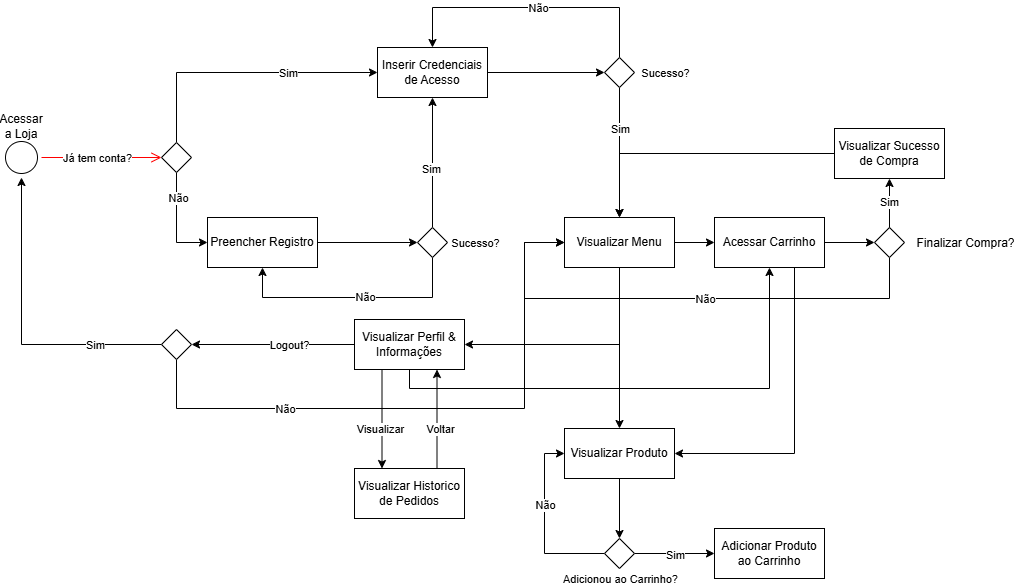

The diagram above was exported from draw.io. Its source (the exported page's mxGraphModel, read from the mxfile embedded in the PNG):
<mxGraphModel dx="1103" dy="649" grid="1" gridSize="10" guides="1" tooltips="1" connect="1" arrows="1" fold="1" page="1" pageScale="1" pageWidth="827" pageHeight="1169" math="0" shadow="0">
  <root>
    <mxCell id="0" />
    <mxCell id="1" parent="0" />
    <mxCell id="Mfg7pUZfvh0qSoh8OqZo-1" parent="1" style="ellipse;html=1;shape=startState;strokeColor=light-dark(#000000,#000000);fontColor=light-dark(#000000,#000000);" value="" vertex="1">
      <mxGeometry height="40" width="40" x="77" y="569" as="geometry" />
    </mxCell>
    <mxCell id="Mfg7pUZfvh0qSoh8OqZo-2" edge="1" parent="1" source="Mfg7pUZfvh0qSoh8OqZo-1" style="edgeStyle=orthogonalEdgeStyle;html=1;verticalAlign=bottom;endArrow=open;endSize=8;strokeColor=#ff0000;rounded=0;entryX=0;entryY=0.5;entryDx=0;entryDy=0;" target="Mfg7pUZfvh0qSoh8OqZo-4" value="">
      <mxGeometry relative="1" as="geometry">
        <Array as="points" />
        <mxPoint x="237" y="589" as="targetPoint" />
      </mxGeometry>
    </mxCell>
    <mxCell id="Mfg7pUZfvh0qSoh8OqZo-11" connectable="0" parent="Mfg7pUZfvh0qSoh8OqZo-2" style="edgeLabel;html=1;align=center;verticalAlign=middle;resizable=0;points=[];" value="Já tem conta?" vertex="1">
      <mxGeometry relative="1" x="-0.076" as="geometry">
        <mxPoint as="offset" />
      </mxGeometry>
    </mxCell>
    <mxCell id="Mfg7pUZfvh0qSoh8OqZo-7" edge="1" parent="1" source="Mfg7pUZfvh0qSoh8OqZo-4" style="edgeStyle=orthogonalEdgeStyle;rounded=0;orthogonalLoop=1;jettySize=auto;html=1;entryX=0;entryY=0.5;entryDx=0;entryDy=0;" target="Mfg7pUZfvh0qSoh8OqZo-6">
      <mxGeometry relative="1" as="geometry">
        <Array as="points">
          <mxPoint x="252" y="674" />
        </Array>
      </mxGeometry>
    </mxCell>
    <mxCell id="Mfg7pUZfvh0qSoh8OqZo-13" connectable="0" parent="Mfg7pUZfvh0qSoh8OqZo-7" style="edgeLabel;html=1;align=center;verticalAlign=middle;resizable=0;points=[];" value="Não" vertex="1">
      <mxGeometry relative="1" x="-0.5026" y="1" as="geometry">
        <mxPoint as="offset" />
      </mxGeometry>
    </mxCell>
    <mxCell id="Mfg7pUZfvh0qSoh8OqZo-9" edge="1" parent="1" source="Mfg7pUZfvh0qSoh8OqZo-4" style="edgeStyle=orthogonalEdgeStyle;rounded=0;orthogonalLoop=1;jettySize=auto;html=1;entryX=0;entryY=0.5;entryDx=0;entryDy=0;" target="Mfg7pUZfvh0qSoh8OqZo-8">
      <mxGeometry relative="1" as="geometry">
        <Array as="points">
          <mxPoint x="252" y="504" />
        </Array>
      </mxGeometry>
    </mxCell>
    <mxCell id="Mfg7pUZfvh0qSoh8OqZo-12" connectable="0" parent="Mfg7pUZfvh0qSoh8OqZo-9" style="edgeLabel;html=1;align=center;verticalAlign=middle;resizable=0;points=[];" value="Sim" vertex="1">
      <mxGeometry relative="1" x="-0.4604" y="1" as="geometry">
        <mxPoint x="108" y="1" as="offset" />
      </mxGeometry>
    </mxCell>
    <mxCell id="Mfg7pUZfvh0qSoh8OqZo-4" parent="1" style="rhombus;" value="" vertex="1">
      <mxGeometry height="30" width="30" x="237" y="574" as="geometry" />
    </mxCell>
    <mxCell id="Mfg7pUZfvh0qSoh8OqZo-20" edge="1" parent="1" source="Mfg7pUZfvh0qSoh8OqZo-6" style="edgeStyle=orthogonalEdgeStyle;rounded=0;orthogonalLoop=1;jettySize=auto;html=1;entryX=0;entryY=0.5;entryDx=0;entryDy=0;" target="Mfg7pUZfvh0qSoh8OqZo-19">
      <mxGeometry relative="1" as="geometry" />
    </mxCell>
    <mxCell id="Mfg7pUZfvh0qSoh8OqZo-21" connectable="0" parent="Mfg7pUZfvh0qSoh8OqZo-20" style="edgeLabel;html=1;align=center;verticalAlign=middle;resizable=0;points=[];" value="Sucesso?" vertex="1">
      <mxGeometry relative="1" x="-0.3354" y="2" as="geometry">
        <mxPoint x="124" y="2" as="offset" />
      </mxGeometry>
    </mxCell>
    <mxCell id="Mfg7pUZfvh0qSoh8OqZo-6" parent="1" style="html=1;whiteSpace=wrap;" value="Preencher Registro" vertex="1">
      <mxGeometry height="50" width="110" x="283" y="649" as="geometry" />
    </mxCell>
    <mxCell id="Mfg7pUZfvh0qSoh8OqZo-30" edge="1" parent="1" source="Mfg7pUZfvh0qSoh8OqZo-8" style="edgeStyle=orthogonalEdgeStyle;rounded=0;orthogonalLoop=1;jettySize=auto;html=1;entryX=0;entryY=0.5;entryDx=0;entryDy=0;" target="Mfg7pUZfvh0qSoh8OqZo-29">
      <mxGeometry relative="1" as="geometry" />
    </mxCell>
    <mxCell id="Mfg7pUZfvh0qSoh8OqZo-31" connectable="0" parent="Mfg7pUZfvh0qSoh8OqZo-30" style="edgeLabel;html=1;align=center;verticalAlign=middle;resizable=0;points=[];" value="Sucesso?" vertex="1">
      <mxGeometry relative="1" x="-0.0385" as="geometry">
        <mxPoint x="121" as="offset" />
      </mxGeometry>
    </mxCell>
    <mxCell id="Mfg7pUZfvh0qSoh8OqZo-8" parent="1" style="html=1;whiteSpace=wrap;" value="Inserir Credenciais de Acesso" vertex="1">
      <mxGeometry height="50" width="110" x="453" y="479" as="geometry" />
    </mxCell>
    <mxCell id="Mfg7pUZfvh0qSoh8OqZo-22" edge="1" parent="1" source="Mfg7pUZfvh0qSoh8OqZo-19" style="edgeStyle=orthogonalEdgeStyle;rounded=0;orthogonalLoop=1;jettySize=auto;html=1;entryX=0.5;entryY=1;entryDx=0;entryDy=0;" target="Mfg7pUZfvh0qSoh8OqZo-8">
      <mxGeometry relative="1" as="geometry" />
    </mxCell>
    <mxCell id="Mfg7pUZfvh0qSoh8OqZo-25" connectable="0" parent="Mfg7pUZfvh0qSoh8OqZo-22" style="edgeLabel;html=1;align=center;verticalAlign=middle;resizable=0;points=[];" value="Sim" vertex="1">
      <mxGeometry relative="1" x="-0.0943" y="2" as="geometry">
        <mxPoint as="offset" />
      </mxGeometry>
    </mxCell>
    <mxCell id="Mfg7pUZfvh0qSoh8OqZo-23" edge="1" parent="1" source="Mfg7pUZfvh0qSoh8OqZo-19" style="edgeStyle=orthogonalEdgeStyle;rounded=0;orthogonalLoop=1;jettySize=auto;html=1;entryX=0.5;entryY=1;entryDx=0;entryDy=0;" target="Mfg7pUZfvh0qSoh8OqZo-6">
      <mxGeometry relative="1" as="geometry">
        <Array as="points">
          <mxPoint x="508" y="729" />
          <mxPoint x="338" y="729" />
        </Array>
      </mxGeometry>
    </mxCell>
    <mxCell id="Mfg7pUZfvh0qSoh8OqZo-24" connectable="0" parent="Mfg7pUZfvh0qSoh8OqZo-23" style="edgeLabel;html=1;align=center;verticalAlign=middle;resizable=0;points=[];" value="Não" vertex="1">
      <mxGeometry relative="1" x="-0.0973" y="-1" as="geometry">
        <mxPoint as="offset" />
      </mxGeometry>
    </mxCell>
    <mxCell id="Mfg7pUZfvh0qSoh8OqZo-19" parent="1" style="rhombus;" value="" vertex="1">
      <mxGeometry height="30" width="30" x="493" y="659" as="geometry" />
    </mxCell>
    <mxCell id="Mfg7pUZfvh0qSoh8OqZo-26" parent="1" style="text;html=1;whiteSpace=wrap;strokeColor=none;fillColor=none;align=center;verticalAlign=middle;rounded=0;" value="Acessar a Loja" vertex="1">
      <mxGeometry height="15" width="40" x="77" y="550" as="geometry" />
    </mxCell>
    <mxCell id="Mfg7pUZfvh0qSoh8OqZo-32" edge="1" parent="1" source="Mfg7pUZfvh0qSoh8OqZo-29" style="edgeStyle=orthogonalEdgeStyle;rounded=0;orthogonalLoop=1;jettySize=auto;html=1;entryX=0.5;entryY=0;entryDx=0;entryDy=0;" target="Mfg7pUZfvh0qSoh8OqZo-8">
      <mxGeometry relative="1" x="-0.2347" as="geometry">
        <Array as="points">
          <mxPoint x="695" y="439" />
          <mxPoint x="508" y="439" />
        </Array>
      </mxGeometry>
    </mxCell>
    <mxCell id="Mfg7pUZfvh0qSoh8OqZo-33" connectable="0" parent="Mfg7pUZfvh0qSoh8OqZo-32" style="edgeLabel;html=1;align=center;verticalAlign=middle;resizable=0;points=[];" value="Não" vertex="1">
      <mxGeometry relative="1" x="-0.2708" y="2" as="geometry">
        <mxPoint x="-31" y="-2" as="offset" />
      </mxGeometry>
    </mxCell>
    <mxCell id="Mfg7pUZfvh0qSoh8OqZo-36" edge="1" parent="1" source="Mfg7pUZfvh0qSoh8OqZo-29" style="edgeStyle=orthogonalEdgeStyle;rounded=0;orthogonalLoop=1;jettySize=auto;html=1;" target="Mfg7pUZfvh0qSoh8OqZo-35">
      <mxGeometry relative="1" as="geometry" />
    </mxCell>
    <mxCell id="Mfg7pUZfvh0qSoh8OqZo-37" connectable="0" parent="Mfg7pUZfvh0qSoh8OqZo-36" style="edgeLabel;html=1;align=center;verticalAlign=middle;resizable=0;points=[];" value="Sim" vertex="1">
      <mxGeometry relative="1" x="-0.1146" y="-1" as="geometry">
        <mxPoint x="1" y="-17" as="offset" />
      </mxGeometry>
    </mxCell>
    <mxCell id="Mfg7pUZfvh0qSoh8OqZo-29" parent="1" style="rhombus;" value="" vertex="1">
      <mxGeometry height="30" width="30" x="680" y="489" as="geometry" />
    </mxCell>
    <mxCell id="Mfg7pUZfvh0qSoh8OqZo-39" edge="1" parent="1" source="Mfg7pUZfvh0qSoh8OqZo-35" style="edgeStyle=orthogonalEdgeStyle;rounded=0;orthogonalLoop=1;jettySize=auto;html=1;entryX=0.5;entryY=0;entryDx=0;entryDy=0;" target="Mfg7pUZfvh0qSoh8OqZo-38">
      <mxGeometry relative="1" as="geometry" />
    </mxCell>
    <mxCell id="Mfg7pUZfvh0qSoh8OqZo-49" edge="1" parent="1" source="Mfg7pUZfvh0qSoh8OqZo-35" style="edgeStyle=orthogonalEdgeStyle;rounded=0;orthogonalLoop=1;jettySize=auto;html=1;" target="Mfg7pUZfvh0qSoh8OqZo-48" value="">
      <mxGeometry relative="1" as="geometry" />
    </mxCell>
    <mxCell id="Mfg7pUZfvh0qSoh8OqZo-72" edge="1" parent="1" style="edgeStyle=orthogonalEdgeStyle;rounded=0;orthogonalLoop=1;jettySize=auto;html=1;entryX=1;entryY=0.5;entryDx=0;entryDy=0;" target="Mfg7pUZfvh0qSoh8OqZo-71">
      <mxGeometry relative="1" as="geometry">
        <Array as="points">
          <mxPoint x="695" y="776" />
        </Array>
        <mxPoint x="695" y="690" as="sourcePoint" />
      </mxGeometry>
    </mxCell>
    <mxCell id="Mfg7pUZfvh0qSoh8OqZo-35" parent="1" style="html=1;whiteSpace=wrap;" value="Visualizar Menu" vertex="1">
      <mxGeometry height="50" width="110" x="640" y="649" as="geometry" />
    </mxCell>
    <mxCell id="Mfg7pUZfvh0qSoh8OqZo-41" edge="1" parent="1" source="Mfg7pUZfvh0qSoh8OqZo-38" style="edgeStyle=orthogonalEdgeStyle;rounded=0;orthogonalLoop=1;jettySize=auto;html=1;entryX=0.5;entryY=0;entryDx=0;entryDy=0;" target="Mfg7pUZfvh0qSoh8OqZo-40">
      <mxGeometry relative="1" as="geometry" />
    </mxCell>
    <mxCell id="Mfg7pUZfvh0qSoh8OqZo-43" connectable="0" parent="Mfg7pUZfvh0qSoh8OqZo-41" style="edgeLabel;html=1;align=center;verticalAlign=middle;resizable=0;points=[];" value="Adicionou ao Carrinho?" vertex="1">
      <mxGeometry relative="1" x="-0.1398" y="1" as="geometry">
        <mxPoint x="-1" y="74" as="offset" />
      </mxGeometry>
    </mxCell>
    <mxCell id="Mfg7pUZfvh0qSoh8OqZo-38" parent="1" style="html=1;whiteSpace=wrap;" value="Visualizar Produto" vertex="1">
      <mxGeometry height="50" width="110" x="640" y="860" as="geometry" />
    </mxCell>
    <mxCell id="Mfg7pUZfvh0qSoh8OqZo-42" edge="1" parent="1" source="Mfg7pUZfvh0qSoh8OqZo-40" style="edgeStyle=orthogonalEdgeStyle;rounded=0;orthogonalLoop=1;jettySize=auto;html=1;entryX=0;entryY=0.5;entryDx=0;entryDy=0;" target="Mfg7pUZfvh0qSoh8OqZo-38">
      <mxGeometry relative="1" as="geometry">
        <Array as="points">
          <mxPoint x="620" y="985" />
          <mxPoint x="620" y="885" />
        </Array>
      </mxGeometry>
    </mxCell>
    <mxCell id="Mfg7pUZfvh0qSoh8OqZo-44" connectable="0" parent="Mfg7pUZfvh0qSoh8OqZo-42" style="edgeLabel;html=1;align=center;verticalAlign=middle;resizable=0;points=[];" value="Não" vertex="1">
      <mxGeometry relative="1" x="0.1917" y="-3" as="geometry">
        <mxPoint x="-3" y="-2" as="offset" />
      </mxGeometry>
    </mxCell>
    <mxCell id="Mfg7pUZfvh0qSoh8OqZo-46" edge="1" parent="1" source="Mfg7pUZfvh0qSoh8OqZo-40" style="edgeStyle=orthogonalEdgeStyle;rounded=0;orthogonalLoop=1;jettySize=auto;html=1;entryX=0;entryY=0.5;entryDx=0;entryDy=0;" target="Mfg7pUZfvh0qSoh8OqZo-45">
      <mxGeometry relative="1" as="geometry" />
    </mxCell>
    <mxCell id="Mfg7pUZfvh0qSoh8OqZo-47" connectable="0" parent="Mfg7pUZfvh0qSoh8OqZo-46" style="edgeLabel;html=1;align=center;verticalAlign=middle;resizable=0;points=[];" value="Sim" vertex="1">
      <mxGeometry relative="1" x="-0.0093" y="-1" as="geometry">
        <mxPoint as="offset" />
      </mxGeometry>
    </mxCell>
    <mxCell id="Mfg7pUZfvh0qSoh8OqZo-40" parent="1" style="rhombus;" value="" vertex="1">
      <mxGeometry height="30" width="30" x="680" y="970" as="geometry" />
    </mxCell>
    <mxCell id="Mfg7pUZfvh0qSoh8OqZo-45" parent="1" style="html=1;whiteSpace=wrap;" value="Adicionar Produto ao Carrinho" vertex="1">
      <mxGeometry height="50" width="110" x="790" y="960" as="geometry" />
    </mxCell>
    <mxCell id="Mfg7pUZfvh0qSoh8OqZo-52" edge="1" parent="1" source="Mfg7pUZfvh0qSoh8OqZo-48" style="edgeStyle=orthogonalEdgeStyle;rounded=0;orthogonalLoop=1;jettySize=auto;html=1;entryX=0;entryY=0.5;entryDx=0;entryDy=0;" target="Mfg7pUZfvh0qSoh8OqZo-51">
      <mxGeometry relative="1" as="geometry" />
    </mxCell>
    <mxCell id="Mfg7pUZfvh0qSoh8OqZo-53" connectable="0" parent="Mfg7pUZfvh0qSoh8OqZo-52" style="edgeLabel;html=1;align=center;verticalAlign=middle;resizable=0;points=[];" value="&lt;span style=&quot;font-size: 12px;&quot;&gt;Finalizar Compra?&lt;/span&gt;" vertex="1">
      <mxGeometry relative="1" x="0.0417" y="-1" as="geometry">
        <mxPoint x="114" y="-1" as="offset" />
      </mxGeometry>
    </mxCell>
    <mxCell id="Mfg7pUZfvh0qSoh8OqZo-83" edge="1" parent="1" source="Mfg7pUZfvh0qSoh8OqZo-48" style="edgeStyle=orthogonalEdgeStyle;rounded=0;orthogonalLoop=1;jettySize=auto;html=1;entryX=1;entryY=0.5;entryDx=0;entryDy=0;" target="Mfg7pUZfvh0qSoh8OqZo-38">
      <mxGeometry relative="1" as="geometry">
        <Array as="points">
          <mxPoint x="870" y="885" />
        </Array>
      </mxGeometry>
    </mxCell>
    <mxCell id="Mfg7pUZfvh0qSoh8OqZo-48" parent="1" style="html=1;whiteSpace=wrap;" value="Acessar Carrinho" vertex="1">
      <mxGeometry height="50" width="110" x="790" y="649" as="geometry" />
    </mxCell>
    <mxCell id="Mfg7pUZfvh0qSoh8OqZo-59" edge="1" parent="1" source="Mfg7pUZfvh0qSoh8OqZo-51" style="edgeStyle=orthogonalEdgeStyle;rounded=0;orthogonalLoop=1;jettySize=auto;html=1;entryX=0;entryY=0.5;entryDx=0;entryDy=0;" target="Mfg7pUZfvh0qSoh8OqZo-35">
      <mxGeometry relative="1" x="-0.7052" as="geometry">
        <Array as="points">
          <mxPoint x="965" y="730" />
          <mxPoint x="600" y="730" />
          <mxPoint x="600" y="674" />
        </Array>
        <mxPoint x="995" y="760" as="targetPoint" />
      </mxGeometry>
    </mxCell>
    <mxCell id="Mfg7pUZfvh0qSoh8OqZo-63" connectable="0" parent="Mfg7pUZfvh0qSoh8OqZo-59" style="edgeLabel;html=1;align=center;verticalAlign=middle;resizable=0;points=[];" value="Não" vertex="1">
      <mxGeometry relative="1" x="-0.6614" y="1" as="geometry">
        <mxPoint x="-141" y="-1" as="offset" />
      </mxGeometry>
    </mxCell>
    <mxCell id="Mfg7pUZfvh0qSoh8OqZo-51" parent="1" style="rhombus;" value="" vertex="1">
      <mxGeometry height="30" width="30" x="950" y="659" as="geometry" />
    </mxCell>
    <mxCell id="Mfg7pUZfvh0qSoh8OqZo-68" edge="1" parent="1" source="Mfg7pUZfvh0qSoh8OqZo-66" style="edgeStyle=orthogonalEdgeStyle;rounded=0;orthogonalLoop=1;jettySize=auto;html=1;entryX=0.5;entryY=0;entryDx=0;entryDy=0;" target="Mfg7pUZfvh0qSoh8OqZo-35">
      <mxGeometry relative="1" as="geometry">
        <Array as="points">
          <mxPoint x="695" y="585" />
        </Array>
      </mxGeometry>
    </mxCell>
    <mxCell id="Mfg7pUZfvh0qSoh8OqZo-66" parent="1" style="html=1;whiteSpace=wrap;" value="Visualizar Sucesso de Compra" vertex="1">
      <mxGeometry height="50" width="110" x="910" y="560" as="geometry" />
    </mxCell>
    <mxCell id="Mfg7pUZfvh0qSoh8OqZo-67" edge="1" parent="1" source="Mfg7pUZfvh0qSoh8OqZo-51" style="edgeStyle=orthogonalEdgeStyle;rounded=0;orthogonalLoop=1;jettySize=auto;html=1;" target="Mfg7pUZfvh0qSoh8OqZo-66" value="Sim">
      <mxGeometry relative="1" x="0.04" as="geometry">
        <mxPoint x="965.44" y="580" as="targetPoint" />
      </mxGeometry>
    </mxCell>
    <mxCell id="Mfg7pUZfvh0qSoh8OqZo-75" edge="1" parent="1" source="Mfg7pUZfvh0qSoh8OqZo-71" style="edgeStyle=orthogonalEdgeStyle;rounded=0;orthogonalLoop=1;jettySize=auto;html=1;entryX=1;entryY=0.5;entryDx=0;entryDy=0;" target="Mfg7pUZfvh0qSoh8OqZo-74">
      <mxGeometry relative="1" as="geometry" />
    </mxCell>
    <mxCell id="Mfg7pUZfvh0qSoh8OqZo-76" connectable="0" parent="Mfg7pUZfvh0qSoh8OqZo-75" style="edgeLabel;html=1;align=center;verticalAlign=middle;resizable=0;points=[];" value="Logout?" vertex="1">
      <mxGeometry relative="1" x="-0.3463" y="1" as="geometry">
        <mxPoint x="-13" y="-1" as="offset" />
      </mxGeometry>
    </mxCell>
    <mxCell id="Mfg7pUZfvh0qSoh8OqZo-82" edge="1" parent="1" source="Mfg7pUZfvh0qSoh8OqZo-71" style="edgeStyle=orthogonalEdgeStyle;rounded=0;orthogonalLoop=1;jettySize=auto;html=1;entryX=0.5;entryY=1;entryDx=0;entryDy=0;" target="Mfg7pUZfvh0qSoh8OqZo-48">
      <mxGeometry relative="1" as="geometry">
        <Array as="points">
          <mxPoint x="485" y="820" />
          <mxPoint x="845" y="820" />
        </Array>
      </mxGeometry>
    </mxCell>
    <mxCell id="Mfg7pUZfvh0qSoh8OqZo-86" edge="1" parent="1" source="Mfg7pUZfvh0qSoh8OqZo-71" style="edgeStyle=orthogonalEdgeStyle;rounded=0;orthogonalLoop=1;jettySize=auto;html=1;entryX=0.25;entryY=0;entryDx=0;entryDy=0;exitX=0.25;exitY=1;exitDx=0;exitDy=0;" target="Mfg7pUZfvh0qSoh8OqZo-85">
      <mxGeometry relative="1" x="0.2253" as="geometry" />
    </mxCell>
    <mxCell id="Mfg7pUZfvh0qSoh8OqZo-89" connectable="0" parent="Mfg7pUZfvh0qSoh8OqZo-86" style="edgeLabel;html=1;align=center;verticalAlign=middle;resizable=0;points=[];" value="Visualizar" vertex="1">
      <mxGeometry relative="1" x="0.124" y="-2" as="geometry">
        <mxPoint y="3" as="offset" />
      </mxGeometry>
    </mxCell>
    <mxCell id="Mfg7pUZfvh0qSoh8OqZo-71" parent="1" style="html=1;whiteSpace=wrap;" value="Visualizar Perfil &amp;amp; Informações" vertex="1">
      <mxGeometry height="50" width="110" x="430" y="751" as="geometry" />
    </mxCell>
    <mxCell id="Mfg7pUZfvh0qSoh8OqZo-77" edge="1" parent="1" source="Mfg7pUZfvh0qSoh8OqZo-74" style="edgeStyle=orthogonalEdgeStyle;rounded=0;orthogonalLoop=1;jettySize=auto;html=1;" target="Mfg7pUZfvh0qSoh8OqZo-1">
      <mxGeometry relative="1" as="geometry" />
    </mxCell>
    <mxCell id="Mfg7pUZfvh0qSoh8OqZo-79" connectable="0" parent="Mfg7pUZfvh0qSoh8OqZo-77" style="edgeLabel;html=1;align=center;verticalAlign=middle;resizable=0;points=[];" value="Sim" vertex="1">
      <mxGeometry relative="1" x="-0.7226" y="1" as="geometry">
        <mxPoint x="-24" y="-1" as="offset" />
      </mxGeometry>
    </mxCell>
    <mxCell id="Mfg7pUZfvh0qSoh8OqZo-80" edge="1" parent="1" source="Mfg7pUZfvh0qSoh8OqZo-74" style="edgeStyle=orthogonalEdgeStyle;rounded=0;orthogonalLoop=1;jettySize=auto;html=1;entryX=0;entryY=0.5;entryDx=0;entryDy=0;" target="Mfg7pUZfvh0qSoh8OqZo-35">
      <mxGeometry relative="1" as="geometry">
        <Array as="points">
          <mxPoint x="252" y="840" />
          <mxPoint x="600" y="840" />
          <mxPoint x="600" y="674" />
        </Array>
      </mxGeometry>
    </mxCell>
    <mxCell id="Mfg7pUZfvh0qSoh8OqZo-81" connectable="0" parent="Mfg7pUZfvh0qSoh8OqZo-80" style="edgeLabel;html=1;align=center;verticalAlign=middle;resizable=0;points=[];" value="Não" vertex="1">
      <mxGeometry relative="1" x="-0.1371" y="-1" as="geometry">
        <mxPoint x="-103" y="-1" as="offset" />
      </mxGeometry>
    </mxCell>
    <mxCell id="Mfg7pUZfvh0qSoh8OqZo-74" parent="1" style="rhombus;" value="" vertex="1">
      <mxGeometry height="30" width="30" x="237" y="761" as="geometry" />
    </mxCell>
    <mxCell id="Mfg7pUZfvh0qSoh8OqZo-88" edge="1" parent="1" source="Mfg7pUZfvh0qSoh8OqZo-85" style="edgeStyle=orthogonalEdgeStyle;rounded=0;orthogonalLoop=1;jettySize=auto;html=1;entryX=0.75;entryY=1;entryDx=0;entryDy=0;exitX=0.75;exitY=0;exitDx=0;exitDy=0;" target="Mfg7pUZfvh0qSoh8OqZo-71">
      <mxGeometry relative="1" x="0.2404" as="geometry" />
    </mxCell>
    <mxCell id="Mfg7pUZfvh0qSoh8OqZo-90" connectable="0" parent="Mfg7pUZfvh0qSoh8OqZo-88" style="edgeLabel;html=1;align=center;verticalAlign=middle;resizable=0;points=[];" value="Voltar" vertex="1">
      <mxGeometry relative="1" x="-0.096" y="-3" as="geometry">
        <mxPoint y="5" as="offset" />
      </mxGeometry>
    </mxCell>
    <mxCell id="Mfg7pUZfvh0qSoh8OqZo-85" parent="1" style="html=1;whiteSpace=wrap;" value="Visualizar Historico de Pedidos" vertex="1">
      <mxGeometry height="50" width="110" x="430" y="900" as="geometry" />
    </mxCell>
  </root>
</mxGraphModel>